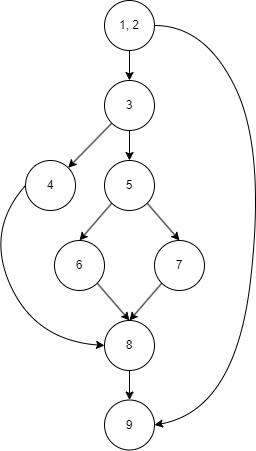

The diagram above was exported from draw.io. Its source (the exported page's mxGraphModel, read from the mxfile embedded in the PNG):
<mxGraphModel dx="1017" dy="763" grid="1" gridSize="10" guides="1" tooltips="1" connect="1" arrows="1" fold="1" page="1" pageScale="1" pageWidth="827" pageHeight="1169" math="0" shadow="0">
  <root>
    <mxCell id="0" />
    <mxCell id="1" parent="0" />
    <mxCell id="14" style="edgeStyle=none;html=1;exitX=0.5;exitY=1;exitDx=0;exitDy=0;entryX=0.5;entryY=0;entryDx=0;entryDy=0;" edge="1" parent="1" source="4" target="5">
      <mxGeometry relative="1" as="geometry" />
    </mxCell>
    <mxCell id="4" value="1, 2" style="ellipse;whiteSpace=wrap;html=1;aspect=fixed;" vertex="1" parent="1">
      <mxGeometry x="389" y="160" width="50" height="50" as="geometry" />
    </mxCell>
    <mxCell id="15" style="edgeStyle=none;html=1;exitX=0;exitY=1;exitDx=0;exitDy=0;entryX=1;entryY=0;entryDx=0;entryDy=0;" edge="1" parent="1" source="5" target="7">
      <mxGeometry relative="1" as="geometry" />
    </mxCell>
    <mxCell id="16" style="edgeStyle=none;html=1;exitX=0.5;exitY=1;exitDx=0;exitDy=0;entryX=0.5;entryY=0;entryDx=0;entryDy=0;" edge="1" parent="1" source="5" target="8">
      <mxGeometry relative="1" as="geometry" />
    </mxCell>
    <mxCell id="5" value="3" style="ellipse;whiteSpace=wrap;html=1;aspect=fixed;" vertex="1" parent="1">
      <mxGeometry x="389" y="240" width="50" height="50" as="geometry" />
    </mxCell>
    <mxCell id="7" value="4" style="ellipse;whiteSpace=wrap;html=1;aspect=fixed;" vertex="1" parent="1">
      <mxGeometry x="310" y="320" width="50" height="50" as="geometry" />
    </mxCell>
    <mxCell id="17" style="edgeStyle=none;html=1;exitX=1;exitY=1;exitDx=0;exitDy=0;entryX=0.5;entryY=0;entryDx=0;entryDy=0;" edge="1" parent="1" source="8" target="10">
      <mxGeometry relative="1" as="geometry" />
    </mxCell>
    <mxCell id="18" style="edgeStyle=none;html=1;exitX=0;exitY=1;exitDx=0;exitDy=0;entryX=0.5;entryY=0;entryDx=0;entryDy=0;" edge="1" parent="1" source="8" target="9">
      <mxGeometry relative="1" as="geometry" />
    </mxCell>
    <mxCell id="8" value="5" style="ellipse;whiteSpace=wrap;html=1;aspect=fixed;" vertex="1" parent="1">
      <mxGeometry x="389" y="320" width="50" height="50" as="geometry" />
    </mxCell>
    <mxCell id="19" style="edgeStyle=none;html=1;exitX=1;exitY=1;exitDx=0;exitDy=0;entryX=0.5;entryY=0;entryDx=0;entryDy=0;" edge="1" parent="1" source="9" target="11">
      <mxGeometry relative="1" as="geometry" />
    </mxCell>
    <mxCell id="9" value="6" style="ellipse;whiteSpace=wrap;html=1;aspect=fixed;" vertex="1" parent="1">
      <mxGeometry x="339" y="400" width="50" height="50" as="geometry" />
    </mxCell>
    <mxCell id="21" style="edgeStyle=none;html=1;exitX=0;exitY=1;exitDx=0;exitDy=0;entryX=0.5;entryY=0;entryDx=0;entryDy=0;" edge="1" parent="1" source="10" target="11">
      <mxGeometry relative="1" as="geometry" />
    </mxCell>
    <mxCell id="10" value="7" style="ellipse;whiteSpace=wrap;html=1;aspect=fixed;" vertex="1" parent="1">
      <mxGeometry x="439" y="400" width="50" height="50" as="geometry" />
    </mxCell>
    <mxCell id="22" style="edgeStyle=none;html=1;exitX=0.5;exitY=1;exitDx=0;exitDy=0;entryX=0.5;entryY=0;entryDx=0;entryDy=0;" edge="1" parent="1" source="11" target="12">
      <mxGeometry relative="1" as="geometry" />
    </mxCell>
    <mxCell id="11" value="8" style="ellipse;whiteSpace=wrap;html=1;aspect=fixed;" vertex="1" parent="1">
      <mxGeometry x="389" y="480" width="50" height="50" as="geometry" />
    </mxCell>
    <mxCell id="12" value="9" style="ellipse;whiteSpace=wrap;html=1;aspect=fixed;" vertex="1" parent="1">
      <mxGeometry x="389" y="559.5" width="50" height="50" as="geometry" />
    </mxCell>
    <mxCell id="24" value="" style="curved=1;endArrow=classic;html=1;entryX=0;entryY=0.5;entryDx=0;entryDy=0;exitX=0;exitY=0.5;exitDx=0;exitDy=0;" edge="1" parent="1" source="7" target="11">
      <mxGeometry width="50" height="50" relative="1" as="geometry">
        <mxPoint x="200" y="480" as="sourcePoint" />
        <mxPoint x="250" y="430" as="targetPoint" />
        <Array as="points">
          <mxPoint x="270" y="390" />
          <mxPoint x="320" y="500" />
        </Array>
      </mxGeometry>
    </mxCell>
    <mxCell id="25" value="" style="curved=1;endArrow=classic;html=1;exitX=1;exitY=0.5;exitDx=0;exitDy=0;entryX=1;entryY=0.5;entryDx=0;entryDy=0;" edge="1" parent="1" source="4" target="12">
      <mxGeometry width="50" height="50" relative="1" as="geometry">
        <mxPoint x="510" y="220" as="sourcePoint" />
        <mxPoint x="560" y="170" as="targetPoint" />
        <Array as="points">
          <mxPoint x="490" y="185" />
          <mxPoint x="550" y="310" />
          <mxPoint x="520" y="570" />
        </Array>
      </mxGeometry>
    </mxCell>
  </root>
</mxGraphModel>